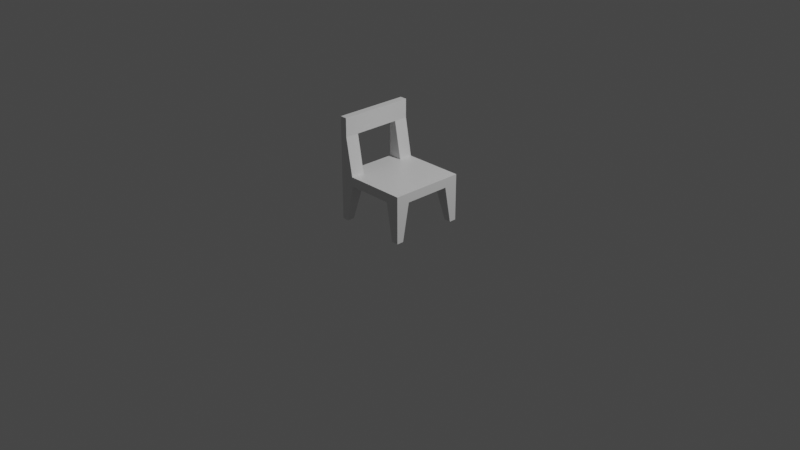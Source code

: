 # Source: chair.blend  (saved by Blender 2.82.7; exported with 4.5.12 LTS)
import bpy
from mathutils import Matrix  # noqa: F401  (used for matrix-valued properties, if any)

bpy.ops.wm.read_factory_settings(use_empty=True)
scene = bpy.context.scene
scene.name = 'Scene'

# ---- collections
col_collection = bpy.data.collections.new('Collection'); scene.collection.children.link(col_collection)

# ---- materials (node trees are filled in below, after node groups)
mat_material = bpy.data.materials.new('Material')
mat_material.alpha_threshold = 0.0
mat_material.use_transparent_shadow = False
mat_material.line_color = (0.0, 0.0, 0.0, 1.0)

# ---- material node trees
mat_material.use_nodes = True; mat_material.node_tree.nodes.clear()
_N = mat_material.node_tree.nodes; _L = mat_material.node_tree.links
n0 = _N.new('ShaderNodeOutputMaterial'); n0.name = 'Material Output'; n0.location = (300, 300)
n1 = _N.new('ShaderNodeBsdfPrincipled'); n1.name = 'Principled BSDF'; n1.location = (10, 300)
n1.distribution = 'GGX'
n1.subsurface_method = 'BURLEY'
n1.inputs[2].default_value = 0.4
n1.inputs[3].default_value = 1.45
n1.inputs[27].default_value = (0.0, 0.0, 0.0, 1.0)
n1.inputs[28].default_value = 1.0
_L.new(n1.outputs[0], n0.inputs[0])
n0.is_active_output = True

# ---- world
world_world = bpy.data.worlds.new('World'); scene.world = world_world
world_world.use_nodes = True; world_world.node_tree.nodes.clear()
_N = world_world.node_tree.nodes; _L = world_world.node_tree.links
n0 = _N.new('ShaderNodeOutputWorld'); n0.name = 'World Output'; n0.location = (300, 300)
n1 = _N.new('ShaderNodeBackground'); n1.name = 'Background'; n1.location = (10, 300)
n1.inputs[0].default_value = (0.05088, 0.05088, 0.05088, 1.0)
_L.new(n1.outputs[0], n0.inputs[0])
n0.is_active_output = True
world_world.color = (0.05088, 0.05088, 0.05088)
world_world.use_sun_shadow = False
world_world.sun_shadow_jitter_overblur = 0.0

# ---- cameras
cam_camera = bpy.data.cameras.new('Camera')
cam_camera.clip_end = 100.0
cam_camera.ortho_scale = 7.314

# ---- lights
light_light = bpy.data.lights.new('Light', 'POINT')
light_light.transmission_factor = 0.0
light_light.energy = 1000.0
light_light.shadow_soft_size = 0.1
light_light.shadow_maximum_resolution = 0.006
light_light.use_absolute_resolution = True

# ---- meshes
me_chair = bpy.data.meshes.new('Chair')
me_chair.from_pydata([(-0.25, 0.0, 0.5), (-0.25, -0.4, 0.4), (-0.25, 0.0, 0.4), (-0.25, -0.25, 0.4), (-0.4, -0.4, 0.5), (-0.4, -0.4, 0.4), (-0.4, 0.0, 0.4), (-0.4, -0.25, 0.5), (-0.4, 0.0, 0.5), (-0.4, -0.25, 0.4), (-0.25, -0.25, 0.5), (-0.25, -0.4, 0.5), (-0.4, -0.325, 0.0), (-0.4, -0.4, 0.0), (-0.325, -0.325, 0.0), (-0.325, -0.4, 0.0), (0.25, 0.0, 0.5), (0.25, -0.4, 0.4), (0.0, -0.25, 0.5), (0.0, -0.25, 0.4), (0.25, 0.0, 0.4), (0.25, -0.25, 0.4), (0.4, -0.4, 0.5), (0.4, -0.4, 0.4), (0.4, 0.0, 0.4), (0.4, -0.25, 0.5), (0.4, 0.0, 0.5), (0.4, -0.25, 0.4), (0.25, -0.25, 0.5), (0.0, -0.4, 0.5), (0.0, -0.4, 0.4), (0.25, -0.4, 0.5), (0.0, 0.0, 0.4), (0.0, 0.0, 0.5), (0.4, -0.325, 0.0), (0.4, -0.4, 0.0), (0.325, -0.325, 0.0), (0.325, -0.4, 0.0), (-0.325, -0.4, 0.9), (-0.4, -0.4, 0.9), (-0.325, -0.25, 0.9), (-0.4, -0.25, 0.9), (-0.325, -0.4, 1.1), (-0.4, -0.4, 1.1), (-0.325, -0.25, 1.1), (-0.4, -0.25, 1.1), (-0.4, -0.25, 0.9), (-0.325, -0.25, 0.9), (-0.4, -0.25, 1.1), (-0.325, -0.25, 1.1), (-0.4, 0.0, 0.9), (-0.325, 0.0, 0.9), (-0.4, 0.0, 1.1), (-0.325, 0.0, 1.1)], [], [(4, 11, 38, 39), (1, 11, 4, 5), (30, 29, 11, 1), (2, 32, 19, 3), (33, 0, 10, 18), (5, 9, 12, 13), (9, 3, 14, 12), (12, 14, 15, 13), (9, 7, 8, 6), (6, 2, 3, 9), (1, 5, 13, 15), (3, 1, 15, 14), (18, 10, 11, 29), (3, 19, 30, 1), (0, 8, 7, 10), (5, 4, 7, 9), (28, 31, 22, 25), (17, 23, 22, 31), (30, 17, 31, 29), (20, 21, 19, 32), (33, 18, 28, 16), (23, 35, 34, 27), (27, 34, 36, 21), (34, 35, 37, 36), (27, 24, 26, 25), (24, 27, 21, 20), (17, 37, 35, 23), (21, 36, 37, 17), (18, 29, 31, 28), (21, 17, 30, 19), (16, 28, 25, 26), (23, 27, 25, 22), (40, 41, 46, 47), (10, 7, 41, 40), (11, 10, 40, 38), (7, 4, 39, 41), (44, 45, 43, 42), (38, 40, 44, 42), (41, 39, 43, 45), (39, 38, 42, 43), (46, 48, 52, 50), (41, 45, 48, 46), (44, 40, 47, 49), (45, 44, 49, 48), (47, 46, 50, 51), (49, 47, 51, 53), (48, 49, 53, 52)])
_uv = me_chair.uv_layers.new(name='UVMap')
_uv.uv.foreach_set('vector', [0.625, 1.0, 0.625, 0.9625, 0.625, 0.9625, 0.625, 1.0, 0.375, 0.9625, 0.625, 0.9625, 0.625, 1.0, 0.375, 1.0, 0.375, 0.875, 0.625, 0.875, 0.625, 0.9625, 0.375, 0.9625, 0.1625, 0.625, 0.25, 0.625, 0.25, 0.7125, 0.1625, 0.7125, 0.75, 0.625, 0.8375, 0.625, 0.8375, 0.7125, 0.75, 0.7125, 0.375, 0.0, 0.375, 0.0375, 0.375, 0.0375, 0.375, 0.0, 0.125, 0.7125, 0.1625, 0.7125, 0.1625, 0.7125, 0.125, 0.7125, 0.125, 0.7125, 0.1625, 0.7125, 0.1625, 0.75, 0.125, 0.75, 0.375, 0.0375, 0.625, 0.0375, 0.625, 0.125, 0.375, 0.125, 0.125, 0.625, 0.1625, 0.625, 0.1625, 0.7125, 0.125, 0.7125, 0.375, 0.9625, 0.375, 1.0, 0.375, 1.0, 0.375, 0.9625, 0.1625, 0.7125, 0.1625, 0.75, 0.1625, 0.75, 0.1625, 0.7125, 0.75, 0.7125, 0.8375, 0.7125, 0.8375, 0.75, 0.75, 0.75, 0.1625, 0.7125, 0.25, 0.7125, 0.25, 0.75, 0.1625, 0.75, 0.8375, 0.625, 0.875, 0.625, 0.875, 0.7125, 0.8375, 0.7125, 0.375, 0.0, 0.625, 0.0, 0.625, 0.0375, 0.375, 0.0375, 0.8375, 0.7125, 0.8375, 0.75, 0.875, 0.75, 0.875, 0.7125, 0.375, 0.9625, 0.375, 1.0, 0.625, 1.0, 0.625, 0.9625, 0.375, 0.875, 0.375, 0.9625, 0.625, 0.9625, 0.625, 0.875, 0.1625, 0.625, 0.1625, 0.7125, 0.25, 0.7125, 0.25, 0.625, 0.75, 0.625, 0.75, 0.7125, 0.8375, 0.7125, 0.8375, 0.625, 0.375, 0.0, 0.375, 0.0, 0.375, 0.0375, 0.375, 0.0375, 0.125, 0.7125, 0.125, 0.7125, 0.1625, 0.7125, 0.1625, 0.7125, 0.125, 0.7125, 0.125, 0.75, 0.1625, 0.75, 0.1625, 0.7125, 0.375, 0.0375, 0.375, 0.125, 0.625, 0.125, 0.625, 0.0375, 0.125, 0.625, 0.125, 0.7125, 0.1625, 0.7125, 0.1625, 0.625, 0.375, 0.9625, 0.375, 0.9625, 0.375, 1.0, 0.375, 1.0, 0.1625, 0.7125, 0.1625, 0.7125, 0.1625, 0.75, 0.1625, 0.75, 0.75, 0.7125, 0.75, 0.75, 0.8375, 0.75, 0.8375, 0.7125, 0.1625, 0.7125, 0.1625, 0.75, 0.25, 0.75, 0.25, 0.7125, 0.8375, 0.625, 0.8375, 0.7125, 0.875, 0.7125, 0.875, 0.625, 0.375, 0.0, 0.375, 0.0375, 0.625, 0.0375, 0.625, 0.0, 0.8375, 0.7125, 0.875, 0.7125, 0.875, 0.7125, 0.8375, 0.7125, 0.8375, 0.7125, 0.875, 0.7125, 0.875, 0.7125, 0.8375, 0.7125, 0.8375, 0.75, 0.8375, 0.7125, 0.8375, 0.7125, 0.8375, 0.75, 0.625, 0.0375, 0.625, 0.0, 0.625, 0.0, 0.625, 0.0375, 0.8375, 0.7125, 0.875, 0.7125, 0.875, 0.75, 0.8375, 0.75, 0.8375, 0.75, 0.8375, 0.7125, 0.8375, 0.7125, 0.8375, 0.75, 0.625, 0.0375, 0.625, 0.0, 0.625, 0.0, 0.625, 0.0375, 0.625, 1.0, 0.625, 0.9625, 0.625, 0.9625, 0.625, 1.0, 0.625, 0.0375, 0.625, 0.0375, 0.625, 0.0375, 0.625, 0.0375, 0.625, 0.0375, 0.625, 0.0375, 0.625, 0.0375, 0.625, 0.0375, 0.8375, 0.7125, 0.8375, 0.7125, 0.8375, 0.7125, 0.8375, 0.7125, 0.875, 0.7125, 0.8375, 0.7125, 0.8375, 0.7125, 0.875, 0.7125, 0.8375, 0.7125, 0.875, 0.7125, 0.875, 0.7125, 0.8375, 0.7125, 0.8375, 0.7125, 0.8375, 0.7125, 0.8375, 0.7125, 0.8375, 0.7125, 0.875, 0.7125, 0.8375, 0.7125, 0.8375, 0.7125, 0.875, 0.7125])
me_chair.materials.append(mat_material)
me_chair.use_remesh_preserve_volume = False
me_chair.use_remesh_preserve_attributes = False
me_chair.use_mirror_vertex_groups = False
me_chair.update()

# ---- objects
ob_chair = bpy.data.objects.new('Chair', me_chair)
ob_light = bpy.data.objects.new('Light', light_light)
ob_camera = bpy.data.objects.new('Camera', cam_camera)

# ---- transforms, parenting, visibility, modifiers, constraints
ob_chair.location = (0.0, 0.0, 0.0)
ob_chair.lock_rotations_4d = False
ob_chair.empty_display_type = 'ARROWS'
ob_chair.lineart.crease_threshold = 0.0
_m = ob_chair.modifiers.new('Mirror.001', 'MIRROR')
_m.use_axis = (False, True, False)
_m.use_clip = True
ob_light.location = (4.076, 1.005, 5.904)
ob_light.rotation_euler = (0.6503, 0.05522, 1.866)
ob_light.lock_rotations_4d = False
ob_light.empty_display_type = 'ARROWS'
ob_light.color = (0.0, 0.0, 0.0, 0.0)
ob_light.lineart.crease_threshold = 0.0
ob_camera.location = (7.359, -6.926, 4.958)
ob_camera.rotation_euler = (1.109, 0.0, 0.8149)
ob_camera.lock_rotations_4d = False
ob_camera.empty_display_type = 'ARROWS'
ob_camera.color = (0.0, 0.0, 0.0, 0.0)
ob_camera.display_type = 'WIRE'
ob_camera.lineart.crease_threshold = 0.0

# ---- collection membership
col_collection.objects.link(ob_chair)
col_collection.objects.link(ob_light)
col_collection.objects.link(ob_camera)

# ---- scene / render settings (as saved in the file)
scene.camera = ob_camera
scene.frame_start = 1; scene.frame_end = 250; scene.frame_set(1)
scene.render.engine = 'BLENDER_EEVEE_NEXT'
scene.render.image_settings.file_format = 'FFMPEG'
scene.render.image_settings.color_mode = 'RGB'
scene.render.fps = 30
scene.cycles.use_denoising = False
scene.cycles.samples = 128
scene.cycles.sampling_pattern = 'TABULATED_SOBOL'
scene.cycles.use_adaptive_sampling = False
scene.cycles.use_light_tree = False
scene.view_settings.view_transform = 'Filmic'
bpy.context.view_layer.update()

